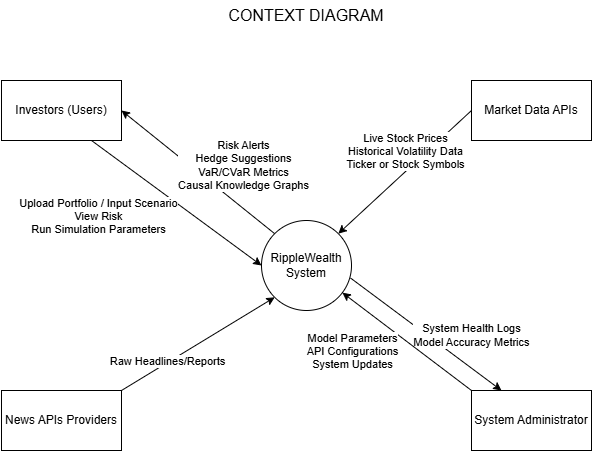

The diagram above was exported from draw.io. Its source (the exported page's mxGraphModel, read from the mxfile embedded in the PNG):
<mxGraphModel dx="786" dy="497" grid="1" gridSize="10" guides="1" tooltips="1" connect="1" arrows="1" fold="1" page="1" pageScale="1" pageWidth="827" pageHeight="1169" math="0" shadow="0">
  <root>
    <mxCell id="0" />
    <mxCell id="1" parent="0" />
    <mxCell id="Tl0hIeF0kakp7U55XwOr-1" parent="1" style="text;html=1;whiteSpace=wrap;strokeColor=none;fillColor=none;align=center;verticalAlign=middle;rounded=0;" value="&lt;font style=&quot;font-size: 16px;&quot;&gt;CONTEXT DIAGRAM&lt;/font&gt;" vertex="1">
      <mxGeometry height="30" width="170" x="310" y="40" as="geometry" />
    </mxCell>
    <mxCell id="LvVWEF8lXwAyifMImpip-5" edge="1" parent="1" source="LvVWEF8lXwAyifMImpip-1" style="rounded=0;orthogonalLoop=1;jettySize=auto;html=1;exitX=0;exitY=0;exitDx=0;exitDy=0;entryX=1;entryY=0.5;entryDx=0;entryDy=0;" target="LvVWEF8lXwAyifMImpip-2">
      <mxGeometry relative="1" as="geometry" />
    </mxCell>
    <mxCell id="LvVWEF8lXwAyifMImpip-6" connectable="0" parent="LvVWEF8lXwAyifMImpip-5" style="edgeLabel;html=1;align=center;verticalAlign=middle;resizable=0;points=[];" value="Risk Alerts&lt;div&gt;Hedge Suggestions&lt;/div&gt;&lt;div&gt;VaR/CVaR Metrics&lt;br&gt;&lt;div&gt;Causal Knowledge Graphs&lt;/div&gt;&lt;/div&gt;" vertex="1">
      <mxGeometry relative="1" x="0.1361" y="-1" as="geometry">
        <mxPoint x="55" y="2" as="offset" />
      </mxGeometry>
    </mxCell>
    <mxCell id="LvVWEF8lXwAyifMImpip-16" edge="1" parent="1" source="LvVWEF8lXwAyifMImpip-1" style="rounded=0;orthogonalLoop=1;jettySize=auto;html=1;exitX=0.989;exitY=0.639;exitDx=0;exitDy=0;entryX=0.25;entryY=0;entryDx=0;entryDy=0;exitPerimeter=0;" target="LvVWEF8lXwAyifMImpip-13">
      <mxGeometry relative="1" as="geometry" />
    </mxCell>
    <mxCell id="LvVWEF8lXwAyifMImpip-17" connectable="0" parent="LvVWEF8lXwAyifMImpip-16" style="edgeLabel;html=1;align=center;verticalAlign=middle;resizable=0;points=[];" value="System Health Logs&lt;div&gt;Model Accuracy Metrics&lt;/div&gt;" vertex="1">
      <mxGeometry relative="1" x="0.0413" y="1" as="geometry">
        <mxPoint x="41" y="-1" as="offset" />
      </mxGeometry>
    </mxCell>
    <mxCell id="LvVWEF8lXwAyifMImpip-1" parent="1" style="ellipse;whiteSpace=wrap;html=1;aspect=fixed;" value="RippleWealth System" vertex="1">
      <mxGeometry height="90" width="90" x="350" y="260" as="geometry" />
    </mxCell>
    <mxCell id="LvVWEF8lXwAyifMImpip-3" edge="1" parent="1" source="LvVWEF8lXwAyifMImpip-2" style="rounded=0;orthogonalLoop=1;jettySize=auto;html=1;exitX=0.75;exitY=1;exitDx=0;exitDy=0;entryX=0;entryY=0.5;entryDx=0;entryDy=0;" target="LvVWEF8lXwAyifMImpip-1">
      <mxGeometry relative="1" as="geometry" />
    </mxCell>
    <mxCell id="LvVWEF8lXwAyifMImpip-4" connectable="0" parent="LvVWEF8lXwAyifMImpip-3" style="edgeLabel;html=1;align=center;verticalAlign=middle;resizable=0;points=[];" value="Upload Portfolio / Input Scenario&lt;div&gt;&lt;div&gt;View Risk&lt;/div&gt;&lt;div&gt;Run Simulation Parameters&lt;/div&gt;&lt;/div&gt;" vertex="1">
      <mxGeometry relative="1" x="0.0517" y="2" as="geometry">
        <mxPoint x="-84" y="11" as="offset" />
      </mxGeometry>
    </mxCell>
    <mxCell id="LvVWEF8lXwAyifMImpip-2" parent="1" style="rounded=0;whiteSpace=wrap;html=1;" value="Investors (Users)" vertex="1">
      <mxGeometry height="60" width="120" x="90" y="120" as="geometry" />
    </mxCell>
    <mxCell id="LvVWEF8lXwAyifMImpip-8" edge="1" parent="1" source="LvVWEF8lXwAyifMImpip-7" style="rounded=0;orthogonalLoop=1;jettySize=auto;html=1;exitX=1;exitY=0;exitDx=0;exitDy=0;entryX=0;entryY=1;entryDx=0;entryDy=0;" target="LvVWEF8lXwAyifMImpip-1">
      <mxGeometry relative="1" as="geometry" />
    </mxCell>
    <mxCell id="LvVWEF8lXwAyifMImpip-9" connectable="0" parent="LvVWEF8lXwAyifMImpip-8" style="edgeLabel;html=1;align=center;verticalAlign=middle;resizable=0;points=[];" value="Raw Headlines/Reports" vertex="1">
      <mxGeometry relative="1" x="0.0278" y="-7" as="geometry">
        <mxPoint x="-37" y="12" as="offset" />
      </mxGeometry>
    </mxCell>
    <mxCell id="LvVWEF8lXwAyifMImpip-7" parent="1" style="rounded=0;whiteSpace=wrap;html=1;" value="News APIs Providers" vertex="1">
      <mxGeometry height="60" width="120" x="90" y="430" as="geometry" />
    </mxCell>
    <mxCell id="LvVWEF8lXwAyifMImpip-11" edge="1" parent="1" source="LvVWEF8lXwAyifMImpip-10" style="rounded=0;orthogonalLoop=1;jettySize=auto;html=1;exitX=0;exitY=0.5;exitDx=0;exitDy=0;entryX=1;entryY=0;entryDx=0;entryDy=0;" target="LvVWEF8lXwAyifMImpip-1">
      <mxGeometry relative="1" as="geometry" />
    </mxCell>
    <mxCell id="LvVWEF8lXwAyifMImpip-12" connectable="0" parent="LvVWEF8lXwAyifMImpip-11" style="edgeLabel;html=1;align=center;verticalAlign=middle;resizable=0;points=[];" value="Live Stock Prices&lt;div&gt;Historical Volatility Data&lt;/div&gt;&lt;div&gt;Ticker or Stock Symbols&lt;/div&gt;" vertex="1">
      <mxGeometry relative="1" x="-0.1638" y="-3" as="geometry">
        <mxPoint x="-9" y="-9" as="offset" />
      </mxGeometry>
    </mxCell>
    <mxCell id="LvVWEF8lXwAyifMImpip-10" parent="1" style="rounded=0;whiteSpace=wrap;html=1;" value="Market Data APIs" vertex="1">
      <mxGeometry height="60" width="120" x="560" y="120" as="geometry" />
    </mxCell>
    <mxCell id="LvVWEF8lXwAyifMImpip-14" edge="1" parent="1" source="LvVWEF8lXwAyifMImpip-13" style="rounded=0;orthogonalLoop=1;jettySize=auto;html=1;exitX=0;exitY=0;exitDx=0;exitDy=0;" target="LvVWEF8lXwAyifMImpip-1">
      <mxGeometry relative="1" as="geometry" />
    </mxCell>
    <mxCell id="LvVWEF8lXwAyifMImpip-15" connectable="0" parent="LvVWEF8lXwAyifMImpip-14" style="edgeLabel;html=1;align=center;verticalAlign=middle;resizable=0;points=[];" value="Model Parameters&lt;div&gt;API Configurations&lt;/div&gt;&lt;div&gt;System Updates&lt;/div&gt;" vertex="1">
      <mxGeometry relative="1" x="-0.0049" as="geometry">
        <mxPoint x="-55" y="9" as="offset" />
      </mxGeometry>
    </mxCell>
    <mxCell id="LvVWEF8lXwAyifMImpip-13" parent="1" style="rounded=0;whiteSpace=wrap;html=1;" value="System Administrator" vertex="1">
      <mxGeometry height="60" width="120" x="560" y="430" as="geometry" />
    </mxCell>
  </root>
</mxGraphModel>